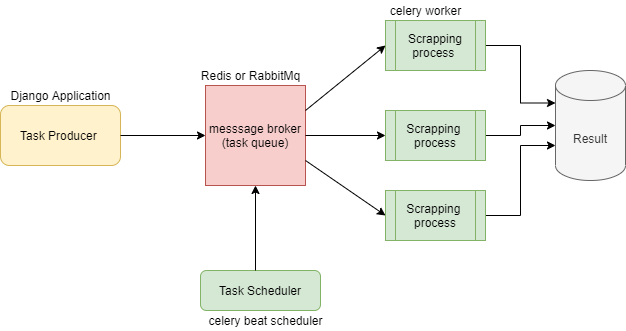

The diagram above was exported from draw.io. Its source (the exported page's mxGraphModel, read from the mxfile embedded in the PNG):
<mxGraphModel dx="1024" dy="592" grid="1" gridSize="10" guides="1" tooltips="1" connect="1" arrows="1" fold="1" page="1" pageScale="1" pageWidth="850" pageHeight="1100" math="0" shadow="0" extFonts="Permanent Marker^https://fonts.googleapis.com/css?family=Permanent+Marker">
  <root>
    <mxCell id="0" />
    <mxCell id="1" parent="0" />
    <mxCell id="sw8dxKCSgE3XqjPnT3td-1" value="Task Producer&amp;nbsp;" style="rounded=1;whiteSpace=wrap;html=1;fillColor=#fff2cc;strokeColor=#d6b656;" vertex="1" parent="1">
      <mxGeometry x="95" y="355" width="120" height="60" as="geometry" />
    </mxCell>
    <mxCell id="sw8dxKCSgE3XqjPnT3td-2" value="Result" style="shape=cylinder3;whiteSpace=wrap;html=1;boundedLbl=1;backgroundOutline=1;size=15;fillColor=#f5f5f5;strokeColor=#666666;fontColor=#333333;" vertex="1" parent="1">
      <mxGeometry x="650" y="320" width="70" height="110" as="geometry" />
    </mxCell>
    <mxCell id="sw8dxKCSgE3XqjPnT3td-3" value="Task Scheduler" style="rounded=1;whiteSpace=wrap;html=1;fillColor=#d5e8d4;strokeColor=#82b366;" vertex="1" parent="1">
      <mxGeometry x="295" y="520" width="120" height="40" as="geometry" />
    </mxCell>
    <mxCell id="sw8dxKCSgE3XqjPnT3td-19" style="edgeStyle=orthogonalEdgeStyle;rounded=0;orthogonalLoop=1;jettySize=auto;html=1;entryX=0;entryY=0;entryDx=0;entryDy=32.5;entryPerimeter=0;" edge="1" parent="1" source="sw8dxKCSgE3XqjPnT3td-9" target="sw8dxKCSgE3XqjPnT3td-2">
      <mxGeometry relative="1" as="geometry">
        <mxPoint x="640" y="350" as="targetPoint" />
      </mxGeometry>
    </mxCell>
    <mxCell id="sw8dxKCSgE3XqjPnT3td-9" value="Scrapping&lt;br&gt;process&amp;nbsp;" style="shape=process;whiteSpace=wrap;html=1;backgroundOutline=1;fillColor=#d5e8d4;strokeColor=#82b366;" vertex="1" parent="1">
      <mxGeometry x="480" y="270" width="100" height="50" as="geometry" />
    </mxCell>
    <mxCell id="sw8dxKCSgE3XqjPnT3td-20" style="edgeStyle=orthogonalEdgeStyle;rounded=0;orthogonalLoop=1;jettySize=auto;html=1;entryX=0;entryY=0.5;entryDx=0;entryDy=0;entryPerimeter=0;" edge="1" parent="1" source="sw8dxKCSgE3XqjPnT3td-12" target="sw8dxKCSgE3XqjPnT3td-2">
      <mxGeometry relative="1" as="geometry" />
    </mxCell>
    <mxCell id="sw8dxKCSgE3XqjPnT3td-12" value="Scrapping&amp;nbsp;&lt;br&gt;process" style="shape=process;whiteSpace=wrap;html=1;backgroundOutline=1;fillColor=#d5e8d4;strokeColor=#82b366;" vertex="1" parent="1">
      <mxGeometry x="480" y="360" width="100" height="50" as="geometry" />
    </mxCell>
    <mxCell id="sw8dxKCSgE3XqjPnT3td-21" style="edgeStyle=orthogonalEdgeStyle;rounded=0;orthogonalLoop=1;jettySize=auto;html=1;entryX=0;entryY=0;entryDx=0;entryDy=75;entryPerimeter=0;" edge="1" parent="1" source="sw8dxKCSgE3XqjPnT3td-13" target="sw8dxKCSgE3XqjPnT3td-2">
      <mxGeometry relative="1" as="geometry" />
    </mxCell>
    <mxCell id="sw8dxKCSgE3XqjPnT3td-13" value="Scrapping&amp;nbsp;&lt;br&gt;process" style="shape=process;whiteSpace=wrap;html=1;backgroundOutline=1;fillColor=#d5e8d4;strokeColor=#82b366;" vertex="1" parent="1">
      <mxGeometry x="480" y="440" width="100" height="50" as="geometry" />
    </mxCell>
    <mxCell id="sw8dxKCSgE3XqjPnT3td-23" value="messsage broker&lt;br&gt;(task queue)" style="whiteSpace=wrap;html=1;aspect=fixed;fillColor=#f8cecc;strokeColor=#b85450;" vertex="1" parent="1">
      <mxGeometry x="300" y="335" width="100" height="100" as="geometry" />
    </mxCell>
    <mxCell id="sw8dxKCSgE3XqjPnT3td-24" value="" style="endArrow=classic;html=1;entryX=0;entryY=0.5;entryDx=0;entryDy=0;exitX=1;exitY=0.25;exitDx=0;exitDy=0;" edge="1" parent="1" source="sw8dxKCSgE3XqjPnT3td-23" target="sw8dxKCSgE3XqjPnT3td-9">
      <mxGeometry width="50" height="50" relative="1" as="geometry">
        <mxPoint x="400" y="430" as="sourcePoint" />
        <mxPoint x="450" y="380" as="targetPoint" />
      </mxGeometry>
    </mxCell>
    <mxCell id="sw8dxKCSgE3XqjPnT3td-26" value="" style="endArrow=classic;html=1;entryX=0;entryY=0.5;entryDx=0;entryDy=0;exitX=1;exitY=0.5;exitDx=0;exitDy=0;" edge="1" parent="1" source="sw8dxKCSgE3XqjPnT3td-23" target="sw8dxKCSgE3XqjPnT3td-12">
      <mxGeometry width="50" height="50" relative="1" as="geometry">
        <mxPoint x="400" y="430" as="sourcePoint" />
        <mxPoint x="450" y="380" as="targetPoint" />
      </mxGeometry>
    </mxCell>
    <mxCell id="sw8dxKCSgE3XqjPnT3td-28" value="" style="endArrow=classic;html=1;exitX=1;exitY=0.75;exitDx=0;exitDy=0;entryX=0;entryY=0.5;entryDx=0;entryDy=0;" edge="1" parent="1" source="sw8dxKCSgE3XqjPnT3td-23" target="sw8dxKCSgE3XqjPnT3td-13">
      <mxGeometry width="50" height="50" relative="1" as="geometry">
        <mxPoint x="400" y="430" as="sourcePoint" />
        <mxPoint x="450" y="380" as="targetPoint" />
      </mxGeometry>
    </mxCell>
    <mxCell id="sw8dxKCSgE3XqjPnT3td-29" value="" style="endArrow=classic;html=1;entryX=0.5;entryY=1;entryDx=0;entryDy=0;" edge="1" parent="1" target="sw8dxKCSgE3XqjPnT3td-23">
      <mxGeometry width="50" height="50" relative="1" as="geometry">
        <mxPoint x="350" y="520" as="sourcePoint" />
        <mxPoint x="450" y="370" as="targetPoint" />
      </mxGeometry>
    </mxCell>
    <mxCell id="sw8dxKCSgE3XqjPnT3td-30" value="" style="endArrow=classic;html=1;entryX=0;entryY=0.5;entryDx=0;entryDy=0;exitX=1;exitY=0.5;exitDx=0;exitDy=0;" edge="1" parent="1" source="sw8dxKCSgE3XqjPnT3td-1" target="sw8dxKCSgE3XqjPnT3td-23">
      <mxGeometry width="50" height="50" relative="1" as="geometry">
        <mxPoint x="400" y="420" as="sourcePoint" />
        <mxPoint x="450" y="370" as="targetPoint" />
      </mxGeometry>
    </mxCell>
    <mxCell id="sw8dxKCSgE3XqjPnT3td-31" value="Django Application" style="text;html=1;align=center;verticalAlign=middle;resizable=0;points=[];autosize=1;" vertex="1" parent="1">
      <mxGeometry x="100" y="335" width="110" height="20" as="geometry" />
    </mxCell>
    <mxCell id="sw8dxKCSgE3XqjPnT3td-33" value="Redis or RabbitMq" style="text;html=1;align=center;verticalAlign=middle;resizable=0;points=[];autosize=1;" vertex="1" parent="1">
      <mxGeometry x="290" y="315" width="110" height="20" as="geometry" />
    </mxCell>
    <mxCell id="sw8dxKCSgE3XqjPnT3td-34" value="celery worker" style="text;html=1;align=center;verticalAlign=middle;resizable=0;points=[];autosize=1;" vertex="1" parent="1">
      <mxGeometry x="475" y="250" width="90" height="20" as="geometry" />
    </mxCell>
    <mxCell id="sw8dxKCSgE3XqjPnT3td-35" value="celery beat scheduler" style="text;html=1;align=center;verticalAlign=middle;resizable=0;points=[];autosize=1;" vertex="1" parent="1">
      <mxGeometry x="295" y="560" width="130" height="20" as="geometry" />
    </mxCell>
  </root>
</mxGraphModel>